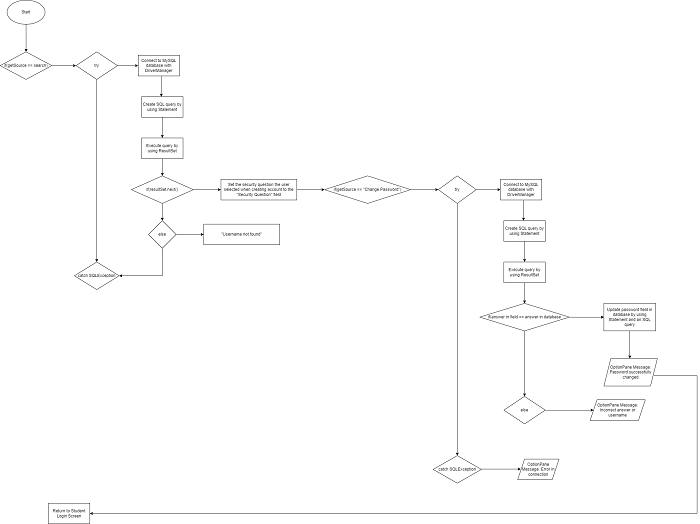

The diagram above was exported from draw.io. Its source (the exported page's mxGraphModel, read from the mxfile embedded in the PNG):
<mxGraphModel dx="880" dy="427" grid="1" gridSize="10" guides="1" tooltips="1" connect="1" arrows="1" fold="1" page="1" pageScale="1" pageWidth="1100" pageHeight="850" math="0" shadow="0">
  <root>
    <mxCell id="0" />
    <mxCell id="1" parent="0" />
    <mxCell id="elOGZfsBIlqxrELw96gv-1" value="Start" style="ellipse;whiteSpace=wrap;html=1;" parent="1" vertex="1">
      <mxGeometry x="250" y="110" width="110" height="70" as="geometry" />
    </mxCell>
    <mxCell id="elOGZfsBIlqxrELw96gv-2" value="" style="endArrow=classic;html=1;rounded=0;exitX=0.5;exitY=1;exitDx=0;exitDy=0;" parent="1" source="elOGZfsBIlqxrELw96gv-1" edge="1">
      <mxGeometry width="50" height="50" relative="1" as="geometry">
        <mxPoint x="400" y="280" as="sourcePoint" />
        <mxPoint x="305" y="260" as="targetPoint" />
      </mxGeometry>
    </mxCell>
    <mxCell id="elOGZfsBIlqxrELw96gv-3" value="if(getSource == search)" style="rhombus;whiteSpace=wrap;html=1;" parent="1" vertex="1">
      <mxGeometry x="230" y="260" width="150" height="80" as="geometry" />
    </mxCell>
    <mxCell id="elOGZfsBIlqxrELw96gv-4" value="" style="endArrow=classic;html=1;rounded=0;exitX=1;exitY=0.5;exitDx=0;exitDy=0;" parent="1" source="elOGZfsBIlqxrELw96gv-3" edge="1">
      <mxGeometry width="50" height="50" relative="1" as="geometry">
        <mxPoint x="400" y="280" as="sourcePoint" />
        <mxPoint x="450" y="300" as="targetPoint" />
      </mxGeometry>
    </mxCell>
    <mxCell id="elOGZfsBIlqxrELw96gv-5" value="try" style="rhombus;whiteSpace=wrap;html=1;" parent="1" vertex="1">
      <mxGeometry x="450" y="260" width="120" height="80" as="geometry" />
    </mxCell>
    <mxCell id="elOGZfsBIlqxrELw96gv-6" value="" style="endArrow=classic;html=1;rounded=0;" parent="1" target="elOGZfsBIlqxrELw96gv-7" edge="1">
      <mxGeometry width="50" height="50" relative="1" as="geometry">
        <mxPoint x="570" y="300" as="sourcePoint" />
        <mxPoint x="650" y="300" as="targetPoint" />
      </mxGeometry>
    </mxCell>
    <mxCell id="elOGZfsBIlqxrELw96gv-7" value="Connect to MySQL database with DriverManager" style="rounded=0;whiteSpace=wrap;html=1;" parent="1" vertex="1">
      <mxGeometry x="630" y="270" width="120" height="60" as="geometry" />
    </mxCell>
    <mxCell id="elOGZfsBIlqxrELw96gv-8" value="" style="endArrow=classic;html=1;rounded=0;exitX=0.558;exitY=1.017;exitDx=0;exitDy=0;exitPerimeter=0;" parent="1" source="elOGZfsBIlqxrELw96gv-7" edge="1">
      <mxGeometry width="50" height="50" relative="1" as="geometry">
        <mxPoint x="700" y="430" as="sourcePoint" />
        <mxPoint x="697" y="390" as="targetPoint" />
      </mxGeometry>
    </mxCell>
    <mxCell id="elOGZfsBIlqxrELw96gv-10" value="Create SQL query by using Statement" style="rounded=0;whiteSpace=wrap;html=1;" parent="1" vertex="1">
      <mxGeometry x="640" y="390" width="120" height="60" as="geometry" />
    </mxCell>
    <mxCell id="elOGZfsBIlqxrELw96gv-11" value="" style="endArrow=classic;html=1;rounded=0;" parent="1" edge="1">
      <mxGeometry width="50" height="50" relative="1" as="geometry">
        <mxPoint x="700" y="450" as="sourcePoint" />
        <mxPoint x="700" y="510" as="targetPoint" />
      </mxGeometry>
    </mxCell>
    <mxCell id="elOGZfsBIlqxrELw96gv-12" value="Execute query by using ResultSet" style="rounded=0;whiteSpace=wrap;html=1;" parent="1" vertex="1">
      <mxGeometry x="640" y="510" width="120" height="60" as="geometry" />
    </mxCell>
    <mxCell id="elOGZfsBIlqxrELw96gv-13" value="" style="endArrow=classic;html=1;rounded=0;exitX=0.5;exitY=1;exitDx=0;exitDy=0;" parent="1" source="elOGZfsBIlqxrELw96gv-12" target="elOGZfsBIlqxrELw96gv-14" edge="1">
      <mxGeometry width="50" height="50" relative="1" as="geometry">
        <mxPoint x="760" y="650" as="sourcePoint" />
        <mxPoint x="700" y="640" as="targetPoint" />
      </mxGeometry>
    </mxCell>
    <mxCell id="elOGZfsBIlqxrELw96gv-14" value="if(resultSet.next()" style="rhombus;whiteSpace=wrap;html=1;" parent="1" vertex="1">
      <mxGeometry x="610" y="620" width="180" height="80" as="geometry" />
    </mxCell>
    <mxCell id="elOGZfsBIlqxrELw96gv-15" value="" style="endArrow=classic;html=1;rounded=0;" parent="1" edge="1">
      <mxGeometry width="50" height="50" relative="1" as="geometry">
        <mxPoint x="790" y="660" as="sourcePoint" />
        <mxPoint x="870" y="660" as="targetPoint" />
      </mxGeometry>
    </mxCell>
    <mxCell id="elOGZfsBIlqxrELw96gv-16" value="Set the security question the user selected when creating account to the &quot;Security Question&quot; field" style="rounded=0;whiteSpace=wrap;html=1;" parent="1" vertex="1">
      <mxGeometry x="870" y="630" width="220" height="60" as="geometry" />
    </mxCell>
    <mxCell id="elOGZfsBIlqxrELw96gv-17" value="" style="endArrow=classic;html=1;rounded=0;" parent="1" edge="1">
      <mxGeometry width="50" height="50" relative="1" as="geometry">
        <mxPoint x="700" y="700" as="sourcePoint" />
        <mxPoint x="700" y="750" as="targetPoint" />
      </mxGeometry>
    </mxCell>
    <mxCell id="elOGZfsBIlqxrELw96gv-19" value="else" style="rhombus;whiteSpace=wrap;html=1;" parent="1" vertex="1">
      <mxGeometry x="660" y="750" width="80" height="80" as="geometry" />
    </mxCell>
    <mxCell id="elOGZfsBIlqxrELw96gv-20" value="" style="endArrow=classic;html=1;rounded=0;" parent="1" edge="1">
      <mxGeometry width="50" height="50" relative="1" as="geometry">
        <mxPoint x="740" y="790" as="sourcePoint" />
        <mxPoint x="820" y="790" as="targetPoint" />
      </mxGeometry>
    </mxCell>
    <mxCell id="elOGZfsBIlqxrELw96gv-21" value="&quot;Username not found&quot;" style="rounded=0;whiteSpace=wrap;html=1;" parent="1" vertex="1">
      <mxGeometry x="820" y="760" width="220" height="60" as="geometry" />
    </mxCell>
    <mxCell id="elOGZfsBIlqxrELw96gv-22" value="" style="endArrow=none;html=1;rounded=0;" parent="1" edge="1">
      <mxGeometry width="50" height="50" relative="1" as="geometry">
        <mxPoint x="700" y="910" as="sourcePoint" />
        <mxPoint x="700" y="830" as="targetPoint" />
      </mxGeometry>
    </mxCell>
    <mxCell id="elOGZfsBIlqxrELw96gv-23" value="" style="endArrow=classic;html=1;rounded=0;entryX=1;entryY=0.5;entryDx=0;entryDy=0;" parent="1" target="elOGZfsBIlqxrELw96gv-25" edge="1">
      <mxGeometry width="50" height="50" relative="1" as="geometry">
        <mxPoint x="700" y="910" as="sourcePoint" />
        <mxPoint x="540" y="880" as="targetPoint" />
      </mxGeometry>
    </mxCell>
    <mxCell id="elOGZfsBIlqxrELw96gv-24" value="" style="endArrow=classic;html=1;rounded=0;exitX=0.5;exitY=1;exitDx=0;exitDy=0;" parent="1" source="elOGZfsBIlqxrELw96gv-5" target="elOGZfsBIlqxrELw96gv-25" edge="1">
      <mxGeometry width="50" height="50" relative="1" as="geometry">
        <mxPoint x="390" y="660" as="sourcePoint" />
        <mxPoint x="510" y="858" as="targetPoint" />
      </mxGeometry>
    </mxCell>
    <mxCell id="elOGZfsBIlqxrELw96gv-25" value="catch SQLException" style="rhombus;whiteSpace=wrap;html=1;" parent="1" vertex="1">
      <mxGeometry x="445" y="870" width="130" height="80" as="geometry" />
    </mxCell>
    <mxCell id="elOGZfsBIlqxrELw96gv-27" value="" style="endArrow=classic;html=1;rounded=0;" parent="1" edge="1">
      <mxGeometry width="50" height="50" relative="1" as="geometry">
        <mxPoint x="1090" y="660" as="sourcePoint" />
        <mxPoint x="1170" y="660" as="targetPoint" />
      </mxGeometry>
    </mxCell>
    <mxCell id="elOGZfsBIlqxrELw96gv-28" value="if(getSource == &quot;Change Password&quot;)" style="rhombus;whiteSpace=wrap;html=1;" parent="1" vertex="1">
      <mxGeometry x="1170" y="620" width="250" height="80" as="geometry" />
    </mxCell>
    <mxCell id="elOGZfsBIlqxrELw96gv-29" value="" style="endArrow=classic;html=1;rounded=0;" parent="1" edge="1">
      <mxGeometry width="50" height="50" relative="1" as="geometry">
        <mxPoint x="1420" y="660" as="sourcePoint" />
        <mxPoint x="1500" y="660" as="targetPoint" />
      </mxGeometry>
    </mxCell>
    <mxCell id="elOGZfsBIlqxrELw96gv-30" value="try" style="rhombus;whiteSpace=wrap;html=1;" parent="1" vertex="1">
      <mxGeometry x="1500" y="620" width="110" height="80" as="geometry" />
    </mxCell>
    <mxCell id="elOGZfsBIlqxrELw96gv-31" value="Connect to MySQL database with DriverManager" style="rounded=0;whiteSpace=wrap;html=1;" parent="1" vertex="1">
      <mxGeometry x="1680" y="630" width="120" height="60" as="geometry" />
    </mxCell>
    <mxCell id="elOGZfsBIlqxrELw96gv-32" value="" style="endArrow=classic;html=1;rounded=0;exitX=0.558;exitY=1.017;exitDx=0;exitDy=0;exitPerimeter=0;" parent="1" source="elOGZfsBIlqxrELw96gv-31" edge="1">
      <mxGeometry width="50" height="50" relative="1" as="geometry">
        <mxPoint x="1750" y="790" as="sourcePoint" />
        <mxPoint x="1747" y="750" as="targetPoint" />
      </mxGeometry>
    </mxCell>
    <mxCell id="elOGZfsBIlqxrELw96gv-33" value="Create SQL query by using Statement" style="rounded=0;whiteSpace=wrap;html=1;" parent="1" vertex="1">
      <mxGeometry x="1690" y="750" width="120" height="60" as="geometry" />
    </mxCell>
    <mxCell id="elOGZfsBIlqxrELw96gv-34" value="" style="endArrow=classic;html=1;rounded=0;" parent="1" edge="1">
      <mxGeometry width="50" height="50" relative="1" as="geometry">
        <mxPoint x="1750" y="810" as="sourcePoint" />
        <mxPoint x="1750" y="870" as="targetPoint" />
      </mxGeometry>
    </mxCell>
    <mxCell id="elOGZfsBIlqxrELw96gv-35" value="Execute query by using ResultSet" style="rounded=0;whiteSpace=wrap;html=1;" parent="1" vertex="1">
      <mxGeometry x="1690" y="870" width="120" height="60" as="geometry" />
    </mxCell>
    <mxCell id="elOGZfsBIlqxrELw96gv-36" value="" style="endArrow=classic;html=1;rounded=0;" parent="1" edge="1">
      <mxGeometry width="50" height="50" relative="1" as="geometry">
        <mxPoint x="1610" y="660" as="sourcePoint" />
        <mxPoint x="1680" y="660" as="targetPoint" />
      </mxGeometry>
    </mxCell>
    <mxCell id="elOGZfsBIlqxrELw96gv-37" value="" style="endArrow=classic;html=1;rounded=0;exitX=0.5;exitY=1;exitDx=0;exitDy=0;" parent="1" source="elOGZfsBIlqxrELw96gv-35" target="elOGZfsBIlqxrELw96gv-38" edge="1">
      <mxGeometry width="50" height="50" relative="1" as="geometry">
        <mxPoint x="1800" y="960" as="sourcePoint" />
        <mxPoint x="1750" y="980" as="targetPoint" />
      </mxGeometry>
    </mxCell>
    <mxCell id="elOGZfsBIlqxrELw96gv-38" value="if(answer in field == answer in database" style="rhombus;whiteSpace=wrap;html=1;" parent="1" vertex="1">
      <mxGeometry x="1620" y="990" width="260" height="80" as="geometry" />
    </mxCell>
    <mxCell id="elOGZfsBIlqxrELw96gv-39" value="" style="endArrow=classic;html=1;rounded=0;" parent="1" edge="1">
      <mxGeometry width="50" height="50" relative="1" as="geometry">
        <mxPoint x="1880" y="1030" as="sourcePoint" />
        <mxPoint x="1980" y="1030" as="targetPoint" />
      </mxGeometry>
    </mxCell>
    <mxCell id="elOGZfsBIlqxrELw96gv-40" value="Update password field in database by using Statement and an SQL query" style="rounded=0;whiteSpace=wrap;html=1;" parent="1" vertex="1">
      <mxGeometry x="1980" y="990" width="150" height="80" as="geometry" />
    </mxCell>
    <mxCell id="elOGZfsBIlqxrELw96gv-43" value="" style="endArrow=classic;html=1;rounded=0;exitX=0.5;exitY=1;exitDx=0;exitDy=0;" parent="1" source="elOGZfsBIlqxrELw96gv-40" edge="1">
      <mxGeometry width="50" height="50" relative="1" as="geometry">
        <mxPoint x="1970" y="990" as="sourcePoint" />
        <mxPoint x="2055" y="1150" as="targetPoint" />
      </mxGeometry>
    </mxCell>
    <mxCell id="elOGZfsBIlqxrELw96gv-44" value="OptionPane Message: Password successfully changed" style="shape=parallelogram;perimeter=parallelogramPerimeter;whiteSpace=wrap;html=1;fixedSize=1;" parent="1" vertex="1">
      <mxGeometry x="1980" y="1150" width="155" height="80" as="geometry" />
    </mxCell>
    <mxCell id="elOGZfsBIlqxrELw96gv-45" value="" style="endArrow=classic;html=1;rounded=0;" parent="1" target="elOGZfsBIlqxrELw96gv-46" edge="1">
      <mxGeometry width="50" height="50" relative="1" as="geometry">
        <mxPoint x="1750" y="1070" as="sourcePoint" />
        <mxPoint x="1750" y="1220" as="targetPoint" />
      </mxGeometry>
    </mxCell>
    <mxCell id="elOGZfsBIlqxrELw96gv-46" value="else" style="rhombus;whiteSpace=wrap;html=1;" parent="1" vertex="1">
      <mxGeometry x="1690" y="1260" width="120" height="80" as="geometry" />
    </mxCell>
    <mxCell id="elOGZfsBIlqxrELw96gv-47" value="" style="endArrow=classic;html=1;rounded=0;" parent="1" edge="1">
      <mxGeometry width="50" height="50" relative="1" as="geometry">
        <mxPoint x="1810" y="1300" as="sourcePoint" />
        <mxPoint x="1950" y="1300" as="targetPoint" />
      </mxGeometry>
    </mxCell>
    <mxCell id="elOGZfsBIlqxrELw96gv-48" value="OptionPane Message: Incorrect answer or username" style="shape=parallelogram;perimeter=parallelogramPerimeter;whiteSpace=wrap;html=1;fixedSize=1;" parent="1" vertex="1">
      <mxGeometry x="1940" y="1270" width="160" height="60" as="geometry" />
    </mxCell>
    <mxCell id="u7TXBw5cVvVzgmkc-GnB-1" value="" style="endArrow=classic;html=1;rounded=0;exitX=0.5;exitY=1;exitDx=0;exitDy=0;" edge="1" parent="1" source="elOGZfsBIlqxrELw96gv-30" target="u7TXBw5cVvVzgmkc-GnB-2">
      <mxGeometry width="50" height="50" relative="1" as="geometry">
        <mxPoint x="1580" y="850" as="sourcePoint" />
        <mxPoint x="1555" y="1472" as="targetPoint" />
      </mxGeometry>
    </mxCell>
    <mxCell id="u7TXBw5cVvVzgmkc-GnB-2" value="catch SQLException" style="rhombus;whiteSpace=wrap;html=1;" vertex="1" parent="1">
      <mxGeometry x="1485" y="1432" width="140" height="80" as="geometry" />
    </mxCell>
    <mxCell id="u7TXBw5cVvVzgmkc-GnB-3" value="" style="endArrow=classic;html=1;rounded=0;" edge="1" parent="1">
      <mxGeometry width="50" height="50" relative="1" as="geometry">
        <mxPoint x="1624" y="1471" as="sourcePoint" />
        <mxPoint x="1739" y="1471" as="targetPoint" />
      </mxGeometry>
    </mxCell>
    <mxCell id="u7TXBw5cVvVzgmkc-GnB-4" value="OptionPane Message: Error in connection" style="shape=parallelogram;perimeter=parallelogramPerimeter;whiteSpace=wrap;html=1;fixedSize=1;" vertex="1" parent="1">
      <mxGeometry x="1730" y="1442" width="120" height="60" as="geometry" />
    </mxCell>
    <mxCell id="u7TXBw5cVvVzgmkc-GnB-5" value="" style="endArrow=none;html=1;rounded=0;" edge="1" parent="1">
      <mxGeometry width="50" height="50" relative="1" as="geometry">
        <mxPoint x="2125" y="1200" as="sourcePoint" />
        <mxPoint x="2250" y="1200" as="targetPoint" />
      </mxGeometry>
    </mxCell>
    <mxCell id="u7TXBw5cVvVzgmkc-GnB-6" value="" style="endArrow=none;html=1;rounded=0;" edge="1" parent="1">
      <mxGeometry width="50" height="50" relative="1" as="geometry">
        <mxPoint x="2250" y="1600" as="sourcePoint" />
        <mxPoint x="2250" y="1200" as="targetPoint" />
      </mxGeometry>
    </mxCell>
    <mxCell id="u7TXBw5cVvVzgmkc-GnB-7" value="" style="endArrow=classic;html=1;rounded=0;" edge="1" parent="1" target="u7TXBw5cVvVzgmkc-GnB-8">
      <mxGeometry width="50" height="50" relative="1" as="geometry">
        <mxPoint x="2250" y="1600" as="sourcePoint" />
        <mxPoint x="430" y="1600" as="targetPoint" />
      </mxGeometry>
    </mxCell>
    <mxCell id="u7TXBw5cVvVzgmkc-GnB-8" value="Return to Student Login Screen" style="rounded=0;whiteSpace=wrap;html=1;" vertex="1" parent="1">
      <mxGeometry x="370" y="1570" width="120" height="60" as="geometry" />
    </mxCell>
  </root>
</mxGraphModel>